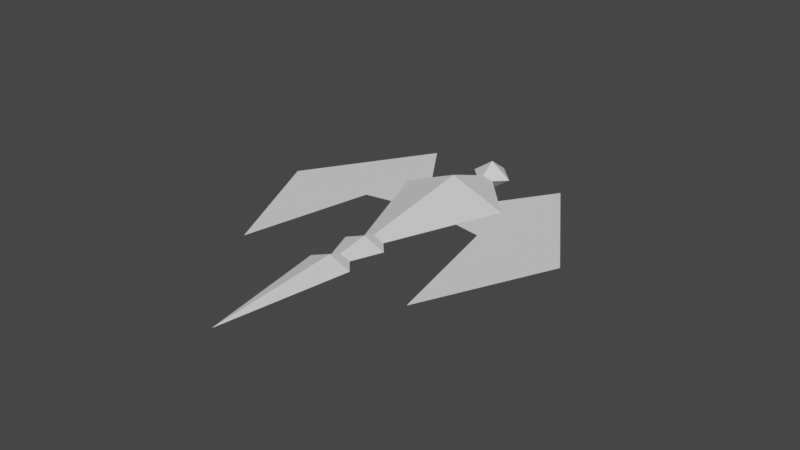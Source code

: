 # Source: DragonPlane.blend  (saved by Blender 2.83.19; exported with 4.5.12 LTS)
import bpy
from mathutils import Matrix  # noqa: F401  (used for matrix-valued properties, if any)

bpy.ops.wm.read_factory_settings(use_empty=True)
scene = bpy.context.scene
scene.name = 'Scene'

# ---- collections
col_collection = bpy.data.collections.new('Collection'); scene.collection.children.link(col_collection)

# ---- world
world_world = bpy.data.worlds.new('World'); scene.world = world_world
world_world.use_nodes = True; world_world.node_tree.nodes.clear()
_N = world_world.node_tree.nodes; _L = world_world.node_tree.links
n0 = _N.new('ShaderNodeOutputWorld'); n0.name = 'World Output'; n0.location = (300, 300)
n1 = _N.new('ShaderNodeBackground'); n1.name = 'Background'; n1.location = (10, 300)
n1.inputs[0].default_value = (0.05088, 0.05088, 0.05088, 1.0)
_L.new(n1.outputs[0], n0.inputs[0])
n0.is_active_output = True
world_world.color = (0.05088, 0.05088, 0.05088)
world_world.use_sun_shadow = False
world_world.sun_shadow_jitter_overblur = 0.0

# ---- meshes
me_plane = bpy.data.meshes.new('Plane')
me_plane.from_pydata([(1.0, -1.0, 0.0), (-1.0, 1.0, 0.0), (0.1393, 0.9483, 0.0), (-0.4045, 0.4045, 0.3036), (-0.4045, 0.4045, -0.3036)], [], [(0, 2, 3), (2, 1, 3), (1, 2, 4), (2, 0, 4), (3, 1, 4, 0)])
_uv = me_plane.uv_layers.new(name='UVMap')
_uv.uv.foreach_set('vector', [1.0, 0.0, 1.0, 1.0, 0.5, 0.5, 1.0, 1.0, 0.0, 1.0, 0.5, 0.5, 0.0, 1.0, 1.0, 1.0, 0.5, 0.5, 1.0, 1.0, 1.0, 0.0, 0.5, 0.5, 0.5, 0.5, 0.0, 1.0, 0.5, 0.5, 1.0, 0.0])
me_plane.use_remesh_fix_poles = True
me_plane.use_remesh_preserve_attributes = False
me_plane.use_mirror_vertex_groups = False
me_plane.update()
me_plane_001 = bpy.data.meshes.new('Plane.001')
me_plane_001.from_pydata([(1.0, -1.0, 0.0), (-1.0, 1.0, 0.0), (1.0, 1.0, 0.0), (0.0, 0.0, 1.0), (0.0, 0.0, -1.0)], [], [(0, 2, 3), (2, 1, 3), (1, 2, 4), (2, 0, 4)])
_uv = me_plane_001.uv_layers.new(name='UVMap')
_uv.uv.foreach_set('vector', [1.0, 0.0, 1.0, 1.0, 0.5, 0.5, 1.0, 1.0, 0.0, 1.0, 0.5, 0.5, 0.0, 1.0, 1.0, 1.0, 0.5, 0.5, 1.0, 1.0, 1.0, 0.0, 0.5, 0.5])
me_plane_001.use_remesh_fix_poles = True
me_plane_001.use_remesh_preserve_attributes = False
me_plane_001.use_mirror_vertex_groups = False
me_plane_001.update()
me_plane_002 = bpy.data.meshes.new('Plane.002')
me_plane_002.from_pydata([(0.06741, -1.037, 0.0), (1.916, -1.708, 0.0), (-0.377, 0.9452, 0.0), (1.413, 0.5866, 0.0), (0.8964, -0.1461, 0.0)], [], [(0, 1, 4, 3, 2)])
_uv = me_plane_002.uv_layers.new(name='UVMap')
_uv.uv.foreach_set('vector', [0.0, 0.0, 1.0, 0.0, 1.0, 0.5, 1.0, 1.0, 0.0, 1.0])
me_plane_002.use_remesh_fix_poles = True
me_plane_002.use_remesh_preserve_attributes = False
me_plane_002.use_mirror_vertex_groups = False
me_plane_002.update()
me_plane_003 = bpy.data.meshes.new('Plane.003')
me_plane_003.from_pydata([(1.0, -1.0, 0.0), (-1.0, 1.0, 0.0), (0.1393, 0.9483, 0.0), (-0.4045, 0.4045, 0.3036), (-0.4045, 0.4045, -0.3036)], [], [(0, 2, 3), (2, 1, 3), (1, 2, 4), (2, 0, 4), (3, 1, 4, 0)])
_uv = me_plane_003.uv_layers.new(name='UVMap')
_uv.uv.foreach_set('vector', [1.0, 0.0, 1.0, 1.0, 0.5, 0.5, 1.0, 1.0, 0.0, 1.0, 0.5, 0.5, 0.0, 1.0, 1.0, 1.0, 0.5, 0.5, 1.0, 1.0, 1.0, 0.0, 0.5, 0.5, 0.5, 0.5, 0.0, 1.0, 0.5, 0.5, 1.0, 0.0])
me_plane_003.use_remesh_fix_poles = True
me_plane_003.use_remesh_preserve_attributes = False
me_plane_003.use_mirror_vertex_groups = False
me_plane_003.update()
me_plane_004 = bpy.data.meshes.new('Plane.004')
me_plane_004.from_pydata([(2.819, -2.819, 0.0), (-1.0, 1.0, 0.0), (0.1393, 0.9483, 0.0), (-0.4045, 0.4045, 0.3036), (-0.4045, 0.4045, -0.3036)], [], [(0, 2, 3), (2, 1, 3), (1, 2, 4), (2, 0, 4), (3, 1, 4, 0)])
_uv = me_plane_004.uv_layers.new(name='UVMap')
_uv.uv.foreach_set('vector', [1.0, 0.0, 1.0, 1.0, 0.5, 0.5, 1.0, 1.0, 0.0, 1.0, 0.5, 0.5, 0.0, 1.0, 1.0, 1.0, 0.5, 0.5, 1.0, 1.0, 1.0, 0.0, 0.5, 0.5, 0.5, 0.5, 0.0, 1.0, 0.5, 0.5, 1.0, 0.0])
me_plane_004.use_remesh_fix_poles = True
me_plane_004.use_remesh_preserve_attributes = False
me_plane_004.use_mirror_vertex_groups = False
me_plane_004.update()

# ---- objects
ob_body = bpy.data.objects.new('Body', me_plane)
ob_head = bpy.data.objects.new('Head', me_plane_001)
ob_mirrorcenter = bpy.data.objects.new('MirrorCenter', None)
ob_wing = bpy.data.objects.new('Wing', me_plane_002)
ob_body_001 = bpy.data.objects.new('Body.001', me_plane_003)
ob_mirrorcenter_001 = bpy.data.objects.new('MirrorCenter.001', None)
ob_body_002 = bpy.data.objects.new('Body.002', me_plane_004)
ob_mirrorcenter_002 = bpy.data.objects.new('MirrorCenter.002', None)

# ---- transforms, parenting, visibility, modifiers, constraints
ob_body.location = (0.0, 0.0, 0.0)
ob_body.rotation_euler = (0.0, -0.0, -0.7854)
ob_body.lineart.crease_threshold = 0.0
_m = ob_body.modifiers.new('Mirror', 'MIRROR')
_m.mirror_object = ob_mirrorcenter
ob_head.location = (0.0, 1.439, 0.0)
ob_head.rotation_euler = (0.0, -0.0, -0.7854)
ob_head.scale = (0.2047, 0.2047, 0.2047)
ob_head.lineart.crease_threshold = 0.0
_m = ob_head.modifiers.new('Mirror', 'MIRROR')
_m.mirror_object = ob_mirrorcenter
ob_mirrorcenter.location = (0.0, 0.0, 0.0)
ob_mirrorcenter.lineart.crease_threshold = 0.0
ob_wing.location = (-1.436, 0.6112, 0.0)
ob_wing.rotation_euler = (0.0, -0.0, -0.7854)
ob_wing.lineart.crease_threshold = 0.0
_m = ob_wing.modifiers.new('Mirror', 'MIRROR')
_m.mirror_object = ob_mirrorcenter
ob_body_001.location = (0.0, -1.417, 0.0)
ob_body_001.rotation_euler = (0.0, -0.0, -0.7854)
ob_body_001.scale = (0.4, 0.4, 0.4)
ob_body_001.lineart.crease_threshold = 0.0
_m = ob_body_001.modifiers.new('Mirror', 'MIRROR')
_m.mirror_object = ob_mirrorcenter_001
ob_mirrorcenter_001.location = (0.0, 0.0, 0.0)
ob_mirrorcenter_001.lineart.crease_threshold = 0.0
ob_body_002.location = (0.0, -2.022, 0.0)
ob_body_002.rotation_euler = (0.0, -0.0, -0.7854)
ob_body_002.scale = (0.4, 0.4, 0.4)
ob_body_002.lineart.crease_threshold = 0.0
_m = ob_body_002.modifiers.new('Mirror', 'MIRROR')
_m.mirror_object = ob_mirrorcenter_002
ob_mirrorcenter_002.location = (0.0, -0.6046, 0.0)
ob_mirrorcenter_002.lineart.crease_threshold = 0.0

# ---- collection membership
col_collection.objects.link(ob_body)
col_collection.objects.link(ob_head)
col_collection.objects.link(ob_mirrorcenter)
col_collection.objects.link(ob_wing)
col_collection.objects.link(ob_body_001)
col_collection.objects.link(ob_mirrorcenter_001)
col_collection.objects.link(ob_body_002)
col_collection.objects.link(ob_mirrorcenter_002)

# ---- scene / render settings (as saved in the file)
scene.frame_start = 1; scene.frame_end = 250; scene.frame_set(1)
scene.render.engine = 'BLENDER_EEVEE_NEXT'
scene.cycles.use_denoising = False
scene.cycles.samples = 128
scene.cycles.sampling_pattern = 'TABULATED_SOBOL'
scene.cycles.use_adaptive_sampling = False
scene.cycles.use_light_tree = False
scene.view_settings.view_transform = 'Filmic'
bpy.context.view_layer.update()

# ---- added for rendering (the .blend has no active camera and no usable light): camera, sun
cam_auto = bpy.data.cameras.new('AutoCamera')
cam_auto.lens = 50.0
cam_auto.sensor_width = 36.0
cam_auto.clip_end = 1000.0
ob_auto_camera = bpy.data.objects.new('AutoCamera', cam_auto)
scene.collection.objects.link(ob_auto_camera)
ob_auto_camera.location = (7.8861, -9.98122, 6.30888)
ob_auto_camera.rotation_euler = (1.09748, -7.21219e-08, 0.694738)
scene.camera = ob_auto_camera
light_auto_sun = bpy.data.lights.new('AutoSun', 'SUN')
light_auto_sun.energy = 3.0
light_auto_sun.angle = 0.0523599
ob_auto_sun = bpy.data.objects.new('AutoSun', light_auto_sun)
scene.collection.objects.link(ob_auto_sun)
ob_auto_sun.rotation_euler = (0.872665, 0.174533, 0.523599)
bpy.context.view_layer.update()
